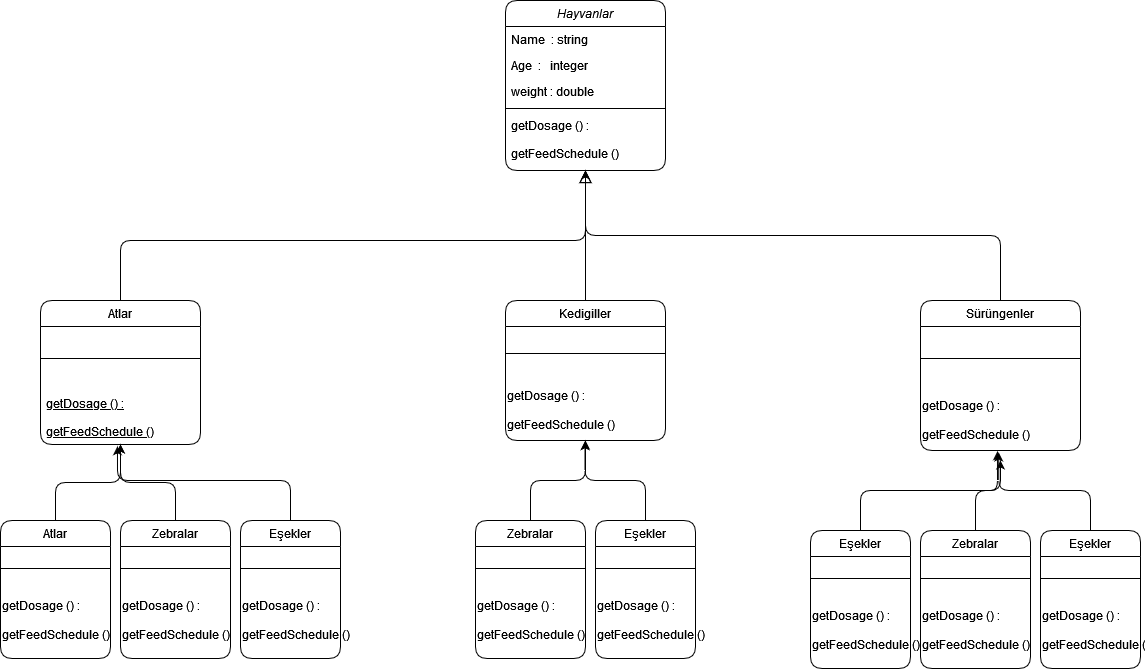

The diagram above was exported from draw.io. Its source (the exported page's mxGraphModel, read from the mxfile embedded in the PNG):
<mxGraphModel dx="1313" dy="708" grid="1" gridSize="10" guides="1" tooltips="1" connect="1" arrows="1" fold="1" page="1" pageScale="1" pageWidth="1169" pageHeight="827" background="none" math="0" shadow="0">
  <root>
    <mxCell id="WIyWlLk6GJQsqaUBKTNV-0" />
    <mxCell id="WIyWlLk6GJQsqaUBKTNV-1" parent="WIyWlLk6GJQsqaUBKTNV-0" />
    <mxCell id="zkfFHV4jXpPFQw0GAbJ--0" value="Hayvanlar" style="swimlane;fontStyle=2;align=center;verticalAlign=top;childLayout=stackLayout;horizontal=1;startSize=26;horizontalStack=0;resizeParent=1;resizeLast=0;collapsible=1;marginBottom=0;rounded=1;shadow=0;strokeWidth=1;labelBackgroundColor=none;" parent="WIyWlLk6GJQsqaUBKTNV-1" vertex="1">
      <mxGeometry x="505" y="40" width="160" height="170" as="geometry">
        <mxRectangle x="230" y="140" width="160" height="26" as="alternateBounds" />
      </mxGeometry>
    </mxCell>
    <mxCell id="zkfFHV4jXpPFQw0GAbJ--1" value="Name  : string" style="text;align=left;verticalAlign=top;spacingLeft=4;spacingRight=4;overflow=hidden;rotatable=0;points=[[0,0.5],[1,0.5]];portConstraint=eastwest;labelBackgroundColor=none;rounded=1;" parent="zkfFHV4jXpPFQw0GAbJ--0" vertex="1">
      <mxGeometry y="26" width="160" height="26" as="geometry" />
    </mxCell>
    <mxCell id="zkfFHV4jXpPFQw0GAbJ--2" value="Age  :   integer" style="text;align=left;verticalAlign=top;spacingLeft=4;spacingRight=4;overflow=hidden;rotatable=0;points=[[0,0.5],[1,0.5]];portConstraint=eastwest;rounded=1;shadow=0;html=0;labelBackgroundColor=none;" parent="zkfFHV4jXpPFQw0GAbJ--0" vertex="1">
      <mxGeometry y="52" width="160" height="26" as="geometry" />
    </mxCell>
    <mxCell id="zkfFHV4jXpPFQw0GAbJ--3" value="weight : double" style="text;align=left;verticalAlign=top;spacingLeft=4;spacingRight=4;overflow=hidden;rotatable=0;points=[[0,0.5],[1,0.5]];portConstraint=eastwest;rounded=1;shadow=0;html=0;labelBackgroundColor=none;" parent="zkfFHV4jXpPFQw0GAbJ--0" vertex="1">
      <mxGeometry y="78" width="160" height="26" as="geometry" />
    </mxCell>
    <mxCell id="zkfFHV4jXpPFQw0GAbJ--4" value="" style="line;html=1;strokeWidth=1;align=left;verticalAlign=middle;spacingTop=-1;spacingLeft=3;spacingRight=3;rotatable=0;labelPosition=right;points=[];portConstraint=eastwest;labelBackgroundColor=none;rounded=1;" parent="zkfFHV4jXpPFQw0GAbJ--0" vertex="1">
      <mxGeometry y="104" width="160" height="8" as="geometry" />
    </mxCell>
    <mxCell id="zkfFHV4jXpPFQw0GAbJ--5" value=" getDosage () : &#10;&#10;getFeedSchedule ()" style="text;align=left;verticalAlign=top;spacingLeft=4;spacingRight=4;overflow=hidden;rotatable=0;points=[[0,0.5],[1,0.5]];portConstraint=eastwest;labelBackgroundColor=none;rounded=1;" parent="zkfFHV4jXpPFQw0GAbJ--0" vertex="1">
      <mxGeometry y="112" width="160" height="48" as="geometry" />
    </mxCell>
    <mxCell id="zkfFHV4jXpPFQw0GAbJ--6" value="Atlar" style="swimlane;fontStyle=0;align=center;verticalAlign=top;childLayout=stackLayout;horizontal=1;startSize=26;horizontalStack=0;resizeParent=1;resizeLast=0;collapsible=1;marginBottom=0;rounded=1;shadow=0;strokeWidth=1;labelBackgroundColor=none;" parent="WIyWlLk6GJQsqaUBKTNV-1" vertex="1">
      <mxGeometry x="40" y="340" width="160" height="144" as="geometry">
        <mxRectangle x="130" y="380" width="160" height="26" as="alternateBounds" />
      </mxGeometry>
    </mxCell>
    <mxCell id="zkfFHV4jXpPFQw0GAbJ--9" value="" style="line;html=1;strokeWidth=1;align=left;verticalAlign=middle;spacingTop=-1;spacingLeft=3;spacingRight=3;rotatable=0;labelPosition=right;points=[];portConstraint=eastwest;labelBackgroundColor=none;rounded=1;" parent="zkfFHV4jXpPFQw0GAbJ--6" vertex="1">
      <mxGeometry y="26" width="160" height="64" as="geometry" />
    </mxCell>
    <mxCell id="zkfFHV4jXpPFQw0GAbJ--10" value=" getDosage () : &#10;&#10;getFeedSchedule ()" style="text;align=left;verticalAlign=top;spacingLeft=4;spacingRight=4;overflow=hidden;rotatable=0;points=[[0,0.5],[1,0.5]];portConstraint=eastwest;fontStyle=4;labelBackgroundColor=none;rounded=1;" parent="zkfFHV4jXpPFQw0GAbJ--6" vertex="1">
      <mxGeometry y="90" width="160" height="54" as="geometry" />
    </mxCell>
    <mxCell id="zkfFHV4jXpPFQw0GAbJ--12" value="" style="endArrow=block;endSize=10;endFill=0;shadow=0;strokeWidth=1;rounded=1;edgeStyle=elbowEdgeStyle;elbow=vertical;labelBackgroundColor=none;fontColor=default;" parent="WIyWlLk6GJQsqaUBKTNV-1" source="zkfFHV4jXpPFQw0GAbJ--6" target="zkfFHV4jXpPFQw0GAbJ--0" edge="1">
      <mxGeometry width="160" relative="1" as="geometry">
        <mxPoint x="200" y="203" as="sourcePoint" />
        <mxPoint x="200" y="203" as="targetPoint" />
        <Array as="points">
          <mxPoint x="290" y="280" />
        </Array>
      </mxGeometry>
    </mxCell>
    <mxCell id="zkfFHV4jXpPFQw0GAbJ--16" value="" style="endArrow=block;endSize=10;endFill=0;shadow=0;strokeWidth=1;rounded=1;edgeStyle=elbowEdgeStyle;elbow=vertical;labelBackgroundColor=none;fontColor=default;" parent="WIyWlLk6GJQsqaUBKTNV-1" source="zkfFHV4jXpPFQw0GAbJ--13" target="zkfFHV4jXpPFQw0GAbJ--0" edge="1">
      <mxGeometry width="160" relative="1" as="geometry">
        <mxPoint x="210" y="373" as="sourcePoint" />
        <mxPoint x="310" y="271" as="targetPoint" />
      </mxGeometry>
    </mxCell>
    <mxCell id="a2PCVH2uoHXZf3xDA6JO-47" style="edgeStyle=orthogonalEdgeStyle;rounded=1;orthogonalLoop=1;jettySize=auto;html=1;exitX=0.5;exitY=0;exitDx=0;exitDy=0;entryX=0.5;entryY=1;entryDx=0;entryDy=0;" edge="1" parent="WIyWlLk6GJQsqaUBKTNV-1" source="zkfFHV4jXpPFQw0GAbJ--17" target="zkfFHV4jXpPFQw0GAbJ--0">
      <mxGeometry relative="1" as="geometry" />
    </mxCell>
    <mxCell id="zkfFHV4jXpPFQw0GAbJ--17" value="Sürüngenler" style="swimlane;fontStyle=0;align=center;verticalAlign=top;childLayout=stackLayout;horizontal=1;startSize=26;horizontalStack=0;resizeParent=1;resizeLast=0;collapsible=1;marginBottom=0;rounded=1;shadow=0;strokeWidth=1;labelBackgroundColor=none;" parent="WIyWlLk6GJQsqaUBKTNV-1" vertex="1">
      <mxGeometry x="920" y="340" width="160" height="150" as="geometry">
        <mxRectangle x="550" y="140" width="160" height="26" as="alternateBounds" />
      </mxGeometry>
    </mxCell>
    <mxCell id="zkfFHV4jXpPFQw0GAbJ--23" value="" style="line;html=1;strokeWidth=1;align=left;verticalAlign=middle;spacingTop=-1;spacingLeft=3;spacingRight=3;rotatable=0;labelPosition=right;points=[];portConstraint=eastwest;labelBackgroundColor=none;rounded=1;" parent="zkfFHV4jXpPFQw0GAbJ--17" vertex="1">
      <mxGeometry y="26" width="160" height="64" as="geometry" />
    </mxCell>
    <mxCell id="a2PCVH2uoHXZf3xDA6JO-80" value=" getDosage () : &lt;br&gt;&lt;br&gt;getFeedSchedule ()" style="text;html=1;align=left;verticalAlign=middle;resizable=0;points=[];autosize=1;strokeColor=none;fillColor=none;" vertex="1" parent="zkfFHV4jXpPFQw0GAbJ--17">
      <mxGeometry y="90" width="160" height="60" as="geometry" />
    </mxCell>
    <mxCell id="a2PCVH2uoHXZf3xDA6JO-1" value="" style="endArrow=none;shadow=0;strokeWidth=1;rounded=1;endFill=1;edgeStyle=elbowEdgeStyle;elbow=vertical;labelBackgroundColor=none;fontColor=default;" edge="1" parent="WIyWlLk6GJQsqaUBKTNV-1" source="zkfFHV4jXpPFQw0GAbJ--0" target="zkfFHV4jXpPFQw0GAbJ--13">
      <mxGeometry x="0.5" y="41" relative="1" as="geometry">
        <mxPoint x="400" y="210" as="sourcePoint" />
        <mxPoint x="620" y="340" as="targetPoint" />
        <mxPoint x="-40" y="32" as="offset" />
        <Array as="points" />
      </mxGeometry>
    </mxCell>
    <mxCell id="zkfFHV4jXpPFQw0GAbJ--13" value="Kedigiller" style="swimlane;fontStyle=0;align=center;verticalAlign=top;childLayout=stackLayout;horizontal=1;startSize=26;horizontalStack=0;resizeParent=1;resizeLast=0;collapsible=1;marginBottom=0;rounded=1;shadow=0;strokeWidth=1;labelBackgroundColor=none;" parent="WIyWlLk6GJQsqaUBKTNV-1" vertex="1">
      <mxGeometry x="505" y="340" width="160" height="140" as="geometry">
        <mxRectangle x="340" y="380" width="170" height="26" as="alternateBounds" />
      </mxGeometry>
    </mxCell>
    <mxCell id="zkfFHV4jXpPFQw0GAbJ--15" value="" style="line;html=1;strokeWidth=1;align=left;verticalAlign=middle;spacingTop=-1;spacingLeft=3;spacingRight=3;rotatable=0;labelPosition=right;points=[];portConstraint=eastwest;labelBackgroundColor=none;rounded=1;" parent="zkfFHV4jXpPFQw0GAbJ--13" vertex="1">
      <mxGeometry y="26" width="160" height="54" as="geometry" />
    </mxCell>
    <mxCell id="a2PCVH2uoHXZf3xDA6JO-78" value=" getDosage () : &lt;br&gt;&lt;br&gt;getFeedSchedule ()" style="text;html=1;align=left;verticalAlign=middle;resizable=0;points=[];autosize=1;strokeColor=none;fillColor=none;" vertex="1" parent="zkfFHV4jXpPFQw0GAbJ--13">
      <mxGeometry y="80" width="160" height="60" as="geometry" />
    </mxCell>
    <mxCell id="a2PCVH2uoHXZf3xDA6JO-115" style="edgeStyle=orthogonalEdgeStyle;rounded=1;orthogonalLoop=1;jettySize=auto;html=1;" edge="1" parent="WIyWlLk6GJQsqaUBKTNV-1" source="a2PCVH2uoHXZf3xDA6JO-4" target="zkfFHV4jXpPFQw0GAbJ--6">
      <mxGeometry relative="1" as="geometry" />
    </mxCell>
    <mxCell id="a2PCVH2uoHXZf3xDA6JO-4" value="Atlar" style="swimlane;fontStyle=0;align=center;verticalAlign=top;childLayout=stackLayout;horizontal=1;startSize=26;horizontalStack=0;resizeParent=1;resizeLast=0;collapsible=1;marginBottom=0;rounded=1;shadow=0;strokeWidth=1;labelBackgroundColor=none;" vertex="1" parent="WIyWlLk6GJQsqaUBKTNV-1">
      <mxGeometry y="560" width="110" height="138" as="geometry">
        <mxRectangle x="130" y="380" width="160" height="26" as="alternateBounds" />
      </mxGeometry>
    </mxCell>
    <mxCell id="a2PCVH2uoHXZf3xDA6JO-7" value="" style="line;html=1;strokeWidth=1;align=left;verticalAlign=middle;spacingTop=-1;spacingLeft=3;spacingRight=3;rotatable=0;labelPosition=right;points=[];portConstraint=eastwest;labelBackgroundColor=none;rounded=1;" vertex="1" parent="a2PCVH2uoHXZf3xDA6JO-4">
      <mxGeometry y="26" width="110" height="44" as="geometry" />
    </mxCell>
    <mxCell id="a2PCVH2uoHXZf3xDA6JO-81" value=" getDosage () : &lt;br&gt;&lt;br&gt;getFeedSchedule ()" style="text;html=1;align=left;verticalAlign=middle;resizable=0;points=[];autosize=1;strokeColor=none;fillColor=none;" vertex="1" parent="a2PCVH2uoHXZf3xDA6JO-4">
      <mxGeometry y="70" width="110" height="60" as="geometry" />
    </mxCell>
    <mxCell id="a2PCVH2uoHXZf3xDA6JO-114" style="edgeStyle=orthogonalEdgeStyle;rounded=1;orthogonalLoop=1;jettySize=auto;html=1;" edge="1" parent="WIyWlLk6GJQsqaUBKTNV-1" source="a2PCVH2uoHXZf3xDA6JO-10" target="zkfFHV4jXpPFQw0GAbJ--6">
      <mxGeometry relative="1" as="geometry" />
    </mxCell>
    <mxCell id="a2PCVH2uoHXZf3xDA6JO-10" value="Zebralar" style="swimlane;fontStyle=0;align=center;verticalAlign=top;childLayout=stackLayout;horizontal=1;startSize=26;horizontalStack=0;resizeParent=1;resizeLast=0;collapsible=1;marginBottom=0;rounded=1;shadow=0;strokeWidth=1;labelBackgroundColor=none;" vertex="1" parent="WIyWlLk6GJQsqaUBKTNV-1">
      <mxGeometry x="120" y="560" width="110" height="138" as="geometry">
        <mxRectangle x="130" y="380" width="160" height="26" as="alternateBounds" />
      </mxGeometry>
    </mxCell>
    <mxCell id="a2PCVH2uoHXZf3xDA6JO-13" value="" style="line;html=1;strokeWidth=1;align=left;verticalAlign=middle;spacingTop=-1;spacingLeft=3;spacingRight=3;rotatable=0;labelPosition=right;points=[];portConstraint=eastwest;labelBackgroundColor=none;rounded=1;" vertex="1" parent="a2PCVH2uoHXZf3xDA6JO-10">
      <mxGeometry y="26" width="110" height="44" as="geometry" />
    </mxCell>
    <mxCell id="a2PCVH2uoHXZf3xDA6JO-82" value=" getDosage () : &lt;br&gt;&lt;br&gt;getFeedSchedule ()" style="text;html=1;align=left;verticalAlign=middle;resizable=0;points=[];autosize=1;strokeColor=none;fillColor=none;" vertex="1" parent="a2PCVH2uoHXZf3xDA6JO-10">
      <mxGeometry y="70" width="110" height="60" as="geometry" />
    </mxCell>
    <mxCell id="a2PCVH2uoHXZf3xDA6JO-113" style="edgeStyle=orthogonalEdgeStyle;rounded=1;orthogonalLoop=1;jettySize=auto;html=1;entryX=0.481;entryY=1.032;entryDx=0;entryDy=0;entryPerimeter=0;" edge="1" parent="WIyWlLk6GJQsqaUBKTNV-1" source="a2PCVH2uoHXZf3xDA6JO-16" target="zkfFHV4jXpPFQw0GAbJ--10">
      <mxGeometry relative="1" as="geometry">
        <Array as="points">
          <mxPoint x="290" y="520" />
          <mxPoint x="117" y="520" />
        </Array>
      </mxGeometry>
    </mxCell>
    <mxCell id="a2PCVH2uoHXZf3xDA6JO-16" value="Eşekler" style="swimlane;fontStyle=0;align=center;verticalAlign=top;childLayout=stackLayout;horizontal=1;startSize=26;horizontalStack=0;resizeParent=1;resizeLast=0;collapsible=1;marginBottom=0;rounded=1;shadow=0;strokeWidth=1;labelBackgroundColor=none;" vertex="1" parent="WIyWlLk6GJQsqaUBKTNV-1">
      <mxGeometry x="240" y="560" width="100" height="138" as="geometry">
        <mxRectangle x="130" y="380" width="160" height="26" as="alternateBounds" />
      </mxGeometry>
    </mxCell>
    <mxCell id="a2PCVH2uoHXZf3xDA6JO-19" value="" style="line;html=1;strokeWidth=1;align=left;verticalAlign=middle;spacingTop=-1;spacingLeft=3;spacingRight=3;rotatable=0;labelPosition=right;points=[];portConstraint=eastwest;labelBackgroundColor=none;rounded=1;" vertex="1" parent="a2PCVH2uoHXZf3xDA6JO-16">
      <mxGeometry y="26" width="100" height="44" as="geometry" />
    </mxCell>
    <mxCell id="a2PCVH2uoHXZf3xDA6JO-83" value=" getDosage () : &lt;br&gt;&lt;br&gt;getFeedSchedule ()" style="text;html=1;align=left;verticalAlign=middle;resizable=0;points=[];autosize=1;strokeColor=none;fillColor=none;" vertex="1" parent="a2PCVH2uoHXZf3xDA6JO-16">
      <mxGeometry y="70" width="100" height="60" as="geometry" />
    </mxCell>
    <mxCell id="a2PCVH2uoHXZf3xDA6JO-102" value="" style="edgeStyle=orthogonalEdgeStyle;rounded=1;orthogonalLoop=1;jettySize=auto;html=1;" edge="1" parent="WIyWlLk6GJQsqaUBKTNV-1" source="a2PCVH2uoHXZf3xDA6JO-84">
      <mxGeometry relative="1" as="geometry">
        <mxPoint x="585" y="480" as="targetPoint" />
      </mxGeometry>
    </mxCell>
    <mxCell id="a2PCVH2uoHXZf3xDA6JO-84" value="Zebralar" style="swimlane;fontStyle=0;align=center;verticalAlign=top;childLayout=stackLayout;horizontal=1;startSize=26;horizontalStack=0;resizeParent=1;resizeLast=0;collapsible=1;marginBottom=0;rounded=1;shadow=0;strokeWidth=1;labelBackgroundColor=none;" vertex="1" parent="WIyWlLk6GJQsqaUBKTNV-1">
      <mxGeometry x="475" y="560" width="110" height="138" as="geometry">
        <mxRectangle x="130" y="380" width="160" height="26" as="alternateBounds" />
      </mxGeometry>
    </mxCell>
    <mxCell id="a2PCVH2uoHXZf3xDA6JO-85" value="" style="line;html=1;strokeWidth=1;align=left;verticalAlign=middle;spacingTop=-1;spacingLeft=3;spacingRight=3;rotatable=0;labelPosition=right;points=[];portConstraint=eastwest;labelBackgroundColor=none;rounded=1;" vertex="1" parent="a2PCVH2uoHXZf3xDA6JO-84">
      <mxGeometry y="26" width="110" height="44" as="geometry" />
    </mxCell>
    <mxCell id="a2PCVH2uoHXZf3xDA6JO-86" value=" getDosage () : &lt;br&gt;&lt;br&gt;getFeedSchedule ()" style="text;html=1;align=left;verticalAlign=middle;resizable=0;points=[];autosize=1;strokeColor=none;fillColor=none;" vertex="1" parent="a2PCVH2uoHXZf3xDA6JO-84">
      <mxGeometry y="70" width="110" height="60" as="geometry" />
    </mxCell>
    <mxCell id="a2PCVH2uoHXZf3xDA6JO-103" style="edgeStyle=orthogonalEdgeStyle;rounded=1;orthogonalLoop=1;jettySize=auto;html=1;entryX=0.497;entryY=1.012;entryDx=0;entryDy=0;entryPerimeter=0;" edge="1" parent="WIyWlLk6GJQsqaUBKTNV-1" source="a2PCVH2uoHXZf3xDA6JO-87" target="a2PCVH2uoHXZf3xDA6JO-78">
      <mxGeometry relative="1" as="geometry" />
    </mxCell>
    <mxCell id="a2PCVH2uoHXZf3xDA6JO-87" value="Eşekler" style="swimlane;fontStyle=0;align=center;verticalAlign=top;childLayout=stackLayout;horizontal=1;startSize=26;horizontalStack=0;resizeParent=1;resizeLast=0;collapsible=1;marginBottom=0;rounded=1;shadow=0;strokeWidth=1;labelBackgroundColor=none;" vertex="1" parent="WIyWlLk6GJQsqaUBKTNV-1">
      <mxGeometry x="595" y="560" width="100" height="138" as="geometry">
        <mxRectangle x="130" y="380" width="160" height="26" as="alternateBounds" />
      </mxGeometry>
    </mxCell>
    <mxCell id="a2PCVH2uoHXZf3xDA6JO-88" value="" style="line;html=1;strokeWidth=1;align=left;verticalAlign=middle;spacingTop=-1;spacingLeft=3;spacingRight=3;rotatable=0;labelPosition=right;points=[];portConstraint=eastwest;labelBackgroundColor=none;rounded=1;" vertex="1" parent="a2PCVH2uoHXZf3xDA6JO-87">
      <mxGeometry y="26" width="100" height="44" as="geometry" />
    </mxCell>
    <mxCell id="a2PCVH2uoHXZf3xDA6JO-89" value=" getDosage () : &lt;br&gt;&lt;br&gt;getFeedSchedule ()" style="text;html=1;align=left;verticalAlign=middle;resizable=0;points=[];autosize=1;strokeColor=none;fillColor=none;" vertex="1" parent="a2PCVH2uoHXZf3xDA6JO-87">
      <mxGeometry y="70" width="100" height="60" as="geometry" />
    </mxCell>
    <mxCell id="a2PCVH2uoHXZf3xDA6JO-110" style="edgeStyle=orthogonalEdgeStyle;rounded=1;orthogonalLoop=1;jettySize=auto;html=1;entryX=0.481;entryY=1.012;entryDx=0;entryDy=0;entryPerimeter=0;" edge="1" parent="WIyWlLk6GJQsqaUBKTNV-1" source="a2PCVH2uoHXZf3xDA6JO-90" target="a2PCVH2uoHXZf3xDA6JO-80">
      <mxGeometry relative="1" as="geometry" />
    </mxCell>
    <mxCell id="a2PCVH2uoHXZf3xDA6JO-90" value="Zebralar" style="swimlane;fontStyle=0;align=center;verticalAlign=top;childLayout=stackLayout;horizontal=1;startSize=26;horizontalStack=0;resizeParent=1;resizeLast=0;collapsible=1;marginBottom=0;rounded=1;shadow=0;strokeWidth=1;labelBackgroundColor=none;" vertex="1" parent="WIyWlLk6GJQsqaUBKTNV-1">
      <mxGeometry x="920" y="570" width="110" height="138" as="geometry">
        <mxRectangle x="130" y="380" width="160" height="26" as="alternateBounds" />
      </mxGeometry>
    </mxCell>
    <mxCell id="a2PCVH2uoHXZf3xDA6JO-91" value="" style="line;html=1;strokeWidth=1;align=left;verticalAlign=middle;spacingTop=-1;spacingLeft=3;spacingRight=3;rotatable=0;labelPosition=right;points=[];portConstraint=eastwest;labelBackgroundColor=none;rounded=1;" vertex="1" parent="a2PCVH2uoHXZf3xDA6JO-90">
      <mxGeometry y="26" width="110" height="44" as="geometry" />
    </mxCell>
    <mxCell id="a2PCVH2uoHXZf3xDA6JO-92" value=" getDosage () : &lt;br&gt;&lt;br&gt;getFeedSchedule ()" style="text;html=1;align=left;verticalAlign=middle;resizable=0;points=[];autosize=1;strokeColor=none;fillColor=none;" vertex="1" parent="a2PCVH2uoHXZf3xDA6JO-90">
      <mxGeometry y="70" width="110" height="60" as="geometry" />
    </mxCell>
    <mxCell id="a2PCVH2uoHXZf3xDA6JO-111" style="edgeStyle=orthogonalEdgeStyle;rounded=1;orthogonalLoop=1;jettySize=auto;html=1;entryX=0.489;entryY=1.033;entryDx=0;entryDy=0;entryPerimeter=0;" edge="1" parent="WIyWlLk6GJQsqaUBKTNV-1" source="a2PCVH2uoHXZf3xDA6JO-93" target="a2PCVH2uoHXZf3xDA6JO-80">
      <mxGeometry relative="1" as="geometry" />
    </mxCell>
    <mxCell id="a2PCVH2uoHXZf3xDA6JO-93" value="Eşekler" style="swimlane;fontStyle=0;align=center;verticalAlign=top;childLayout=stackLayout;horizontal=1;startSize=26;horizontalStack=0;resizeParent=1;resizeLast=0;collapsible=1;marginBottom=0;rounded=1;shadow=0;strokeWidth=1;labelBackgroundColor=none;" vertex="1" parent="WIyWlLk6GJQsqaUBKTNV-1">
      <mxGeometry x="1040" y="570" width="100" height="138" as="geometry">
        <mxRectangle x="130" y="380" width="160" height="26" as="alternateBounds" />
      </mxGeometry>
    </mxCell>
    <mxCell id="a2PCVH2uoHXZf3xDA6JO-94" value="" style="line;html=1;strokeWidth=1;align=left;verticalAlign=middle;spacingTop=-1;spacingLeft=3;spacingRight=3;rotatable=0;labelPosition=right;points=[];portConstraint=eastwest;labelBackgroundColor=none;rounded=1;" vertex="1" parent="a2PCVH2uoHXZf3xDA6JO-93">
      <mxGeometry y="26" width="100" height="44" as="geometry" />
    </mxCell>
    <mxCell id="a2PCVH2uoHXZf3xDA6JO-95" value=" getDosage () : &lt;br&gt;&lt;br&gt;getFeedSchedule ()" style="text;html=1;align=left;verticalAlign=middle;resizable=0;points=[];autosize=1;strokeColor=none;fillColor=none;" vertex="1" parent="a2PCVH2uoHXZf3xDA6JO-93">
      <mxGeometry y="70" width="100" height="60" as="geometry" />
    </mxCell>
    <mxCell id="a2PCVH2uoHXZf3xDA6JO-112" style="edgeStyle=orthogonalEdgeStyle;rounded=1;orthogonalLoop=1;jettySize=auto;html=1;" edge="1" parent="WIyWlLk6GJQsqaUBKTNV-1" source="a2PCVH2uoHXZf3xDA6JO-99">
      <mxGeometry relative="1" as="geometry">
        <mxPoint x="1000" y="500" as="targetPoint" />
        <Array as="points">
          <mxPoint x="860" y="530" />
          <mxPoint x="1000" y="530" />
        </Array>
      </mxGeometry>
    </mxCell>
    <mxCell id="a2PCVH2uoHXZf3xDA6JO-99" value="Eşekler" style="swimlane;fontStyle=0;align=center;verticalAlign=top;childLayout=stackLayout;horizontal=1;startSize=26;horizontalStack=0;resizeParent=1;resizeLast=0;collapsible=1;marginBottom=0;rounded=1;shadow=0;strokeWidth=1;labelBackgroundColor=none;" vertex="1" parent="WIyWlLk6GJQsqaUBKTNV-1">
      <mxGeometry x="810" y="570" width="100" height="138" as="geometry">
        <mxRectangle x="130" y="380" width="160" height="26" as="alternateBounds" />
      </mxGeometry>
    </mxCell>
    <mxCell id="a2PCVH2uoHXZf3xDA6JO-100" value="" style="line;html=1;strokeWidth=1;align=left;verticalAlign=middle;spacingTop=-1;spacingLeft=3;spacingRight=3;rotatable=0;labelPosition=right;points=[];portConstraint=eastwest;labelBackgroundColor=none;rounded=1;" vertex="1" parent="a2PCVH2uoHXZf3xDA6JO-99">
      <mxGeometry y="26" width="100" height="44" as="geometry" />
    </mxCell>
    <mxCell id="a2PCVH2uoHXZf3xDA6JO-101" value=" getDosage () : &lt;br&gt;&lt;br&gt;getFeedSchedule ()" style="text;html=1;align=left;verticalAlign=middle;resizable=0;points=[];autosize=1;strokeColor=none;fillColor=none;" vertex="1" parent="a2PCVH2uoHXZf3xDA6JO-99">
      <mxGeometry y="70" width="100" height="60" as="geometry" />
    </mxCell>
  </root>
</mxGraphModel>